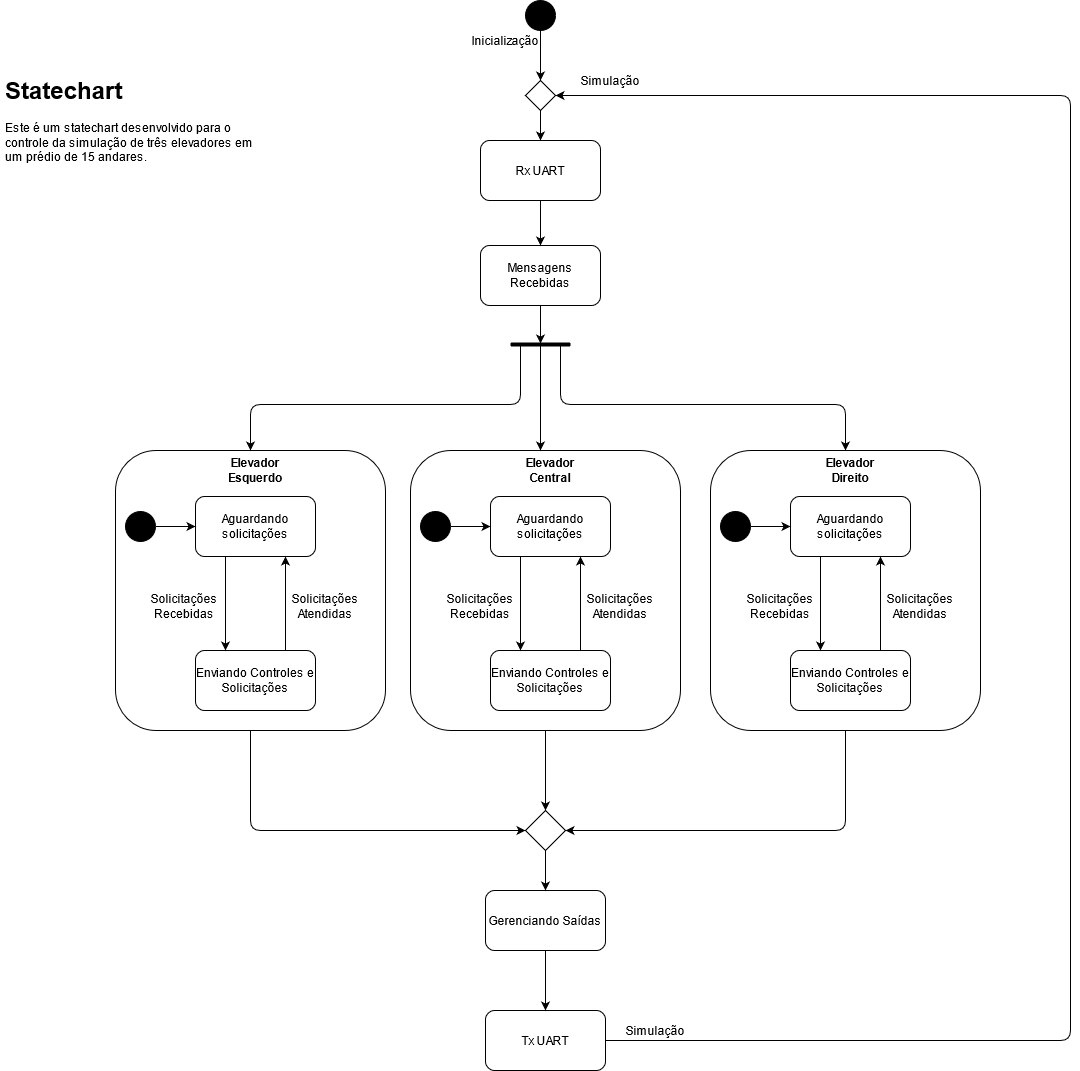

The diagram above was exported from draw.io. Its source (the exported page's mxGraphModel, read from the mxfile embedded in the PNG):
<mxGraphModel dx="1447" dy="752" grid="1" gridSize="10" guides="1" tooltips="1" connect="1" arrows="1" fold="1" page="1" pageScale="1" pageWidth="1169" pageHeight="827" math="0" shadow="0">
  <root>
    <mxCell id="0" />
    <mxCell id="1" parent="0" />
    <mxCell id="GwfKFmqfMLSOpot1AVn3-3" value="&lt;h1&gt;Statechart&lt;br&gt;&lt;/h1&gt;&lt;p&gt;Este é um statechart desenvolvido para o controle da simulação de três elevadores em um prédio de 15 andares.&lt;br&gt;&lt;/p&gt;" style="text;html=1;strokeColor=none;fillColor=none;spacing=5;spacingTop=-20;whiteSpace=wrap;overflow=hidden;rounded=0;" parent="1" vertex="1">
      <mxGeometry x="200" y="80" width="260" height="120" as="geometry" />
    </mxCell>
    <mxCell id="GwfKFmqfMLSOpot1AVn3-9" value="" style="endArrow=none;html=1;strokeWidth=4;" parent="1" edge="1">
      <mxGeometry width="50" height="50" relative="1" as="geometry">
        <mxPoint x="710" y="354" as="sourcePoint" />
        <mxPoint x="770" y="354" as="targetPoint" />
      </mxGeometry>
    </mxCell>
    <mxCell id="GwfKFmqfMLSOpot1AVn3-16" value="Mensagens Recebidas" style="rounded=1;whiteSpace=wrap;html=1;fillColor=#FFFFFF;" parent="1" vertex="1">
      <mxGeometry x="680" y="255" width="120" height="60" as="geometry" />
    </mxCell>
    <mxCell id="GwfKFmqfMLSOpot1AVn3-17" value="Gerenciando Saídas" style="rounded=1;whiteSpace=wrap;html=1;fillColor=#FFFFFF;" parent="1" vertex="1">
      <mxGeometry x="685" y="900" width="120" height="60" as="geometry" />
    </mxCell>
    <mxCell id="GwfKFmqfMLSOpot1AVn3-106" value="" style="endArrow=classic;html=1;strokeWidth=1;entryX=0.5;entryY=0;entryDx=0;entryDy=0;" parent="1" edge="1">
      <mxGeometry width="50" height="50" relative="1" as="geometry">
        <mxPoint x="740" y="354" as="sourcePoint" />
        <mxPoint x="740" y="460" as="targetPoint" />
      </mxGeometry>
    </mxCell>
    <mxCell id="GwfKFmqfMLSOpot1AVn3-107" value="" style="endArrow=classic;html=1;strokeWidth=1;entryX=0.5;entryY=0;entryDx=0;entryDy=0;" parent="1" target="Iu2CLQNB-vxHo0hvXO3--15" edge="1">
      <mxGeometry width="50" height="50" relative="1" as="geometry">
        <mxPoint x="720" y="354" as="sourcePoint" />
        <mxPoint x="260" y="460" as="targetPoint" />
        <Array as="points">
          <mxPoint x="720" y="414" />
          <mxPoint x="450" y="414" />
        </Array>
      </mxGeometry>
    </mxCell>
    <mxCell id="GwfKFmqfMLSOpot1AVn3-121" value="" style="endArrow=classic;html=1;strokeWidth=1;exitX=0.5;exitY=1;exitDx=0;exitDy=0;" parent="1" source="GwfKFmqfMLSOpot1AVn3-16" edge="1">
      <mxGeometry width="50" height="50" relative="1" as="geometry">
        <mxPoint x="800" y="313" as="sourcePoint" />
        <mxPoint x="740" y="353" as="targetPoint" />
      </mxGeometry>
    </mxCell>
    <mxCell id="GwfKFmqfMLSOpot1AVn3-192" value="" style="endArrow=classic;html=1;strokeWidth=1;entryX=0.5;entryY=0;entryDx=0;entryDy=0;" parent="1" target="GwfKFmqfMLSOpot1AVn3-144" edge="1">
      <mxGeometry width="50" height="50" relative="1" as="geometry">
        <mxPoint x="760" y="354" as="sourcePoint" />
        <mxPoint x="1220" y="474" as="targetPoint" />
        <Array as="points">
          <mxPoint x="760" y="414" />
          <mxPoint x="1045" y="414" />
        </Array>
      </mxGeometry>
    </mxCell>
    <mxCell id="GwfKFmqfMLSOpot1AVn3-205" value="" style="edgeStyle=orthogonalEdgeStyle;rounded=0;orthogonalLoop=1;jettySize=auto;html=1;strokeWidth=1;startArrow=none;" parent="1" source="GwfKFmqfMLSOpot1AVn3-211" target="GwfKFmqfMLSOpot1AVn3-202" edge="1">
      <mxGeometry relative="1" as="geometry" />
    </mxCell>
    <mxCell id="GwfKFmqfMLSOpot1AVn3-193" value="" style="ellipse;whiteSpace=wrap;html=1;aspect=fixed;fillColor=#000000;" parent="1" vertex="1">
      <mxGeometry x="725" y="10" width="30" height="30" as="geometry" />
    </mxCell>
    <mxCell id="GwfKFmqfMLSOpot1AVn3-196" value="" style="rhombus;whiteSpace=wrap;html=1;fillColor=#ffffff;" parent="1" vertex="1">
      <mxGeometry x="725" y="820" width="40" height="40" as="geometry" />
    </mxCell>
    <mxCell id="GwfKFmqfMLSOpot1AVn3-199" value="" style="endArrow=classic;html=1;strokeWidth=1;exitX=0.5;exitY=1;exitDx=0;exitDy=0;entryX=0.5;entryY=0;entryDx=0;entryDy=0;" parent="1" source="GwfKFmqfMLSOpot1AVn3-196" target="GwfKFmqfMLSOpot1AVn3-17" edge="1">
      <mxGeometry width="50" height="50" relative="1" as="geometry">
        <mxPoint x="835" y="910" as="sourcePoint" />
        <mxPoint x="885" y="860" as="targetPoint" />
      </mxGeometry>
    </mxCell>
    <mxCell id="GwfKFmqfMLSOpot1AVn3-201" value="Tx UART" style="rounded=1;whiteSpace=wrap;html=1;fillColor=#ffffff;" parent="1" vertex="1">
      <mxGeometry x="685" y="1020" width="120" height="60" as="geometry" />
    </mxCell>
    <mxCell id="GwfKFmqfMLSOpot1AVn3-202" value="Rx UART" style="rounded=1;whiteSpace=wrap;html=1;fillColor=#ffffff;" parent="1" vertex="1">
      <mxGeometry x="680" y="150" width="120" height="60" as="geometry" />
    </mxCell>
    <mxCell id="GwfKFmqfMLSOpot1AVn3-203" value="" style="endArrow=classic;html=1;strokeWidth=1;exitX=0.5;exitY=1;exitDx=0;exitDy=0;entryX=0.5;entryY=0;entryDx=0;entryDy=0;" parent="1" source="GwfKFmqfMLSOpot1AVn3-202" target="GwfKFmqfMLSOpot1AVn3-16" edge="1">
      <mxGeometry width="50" height="50" relative="1" as="geometry">
        <mxPoint x="760" y="190" as="sourcePoint" />
        <mxPoint x="810" y="140" as="targetPoint" />
      </mxGeometry>
    </mxCell>
    <mxCell id="GwfKFmqfMLSOpot1AVn3-206" value="" style="endArrow=classic;html=1;strokeWidth=1;exitX=0.5;exitY=1;exitDx=0;exitDy=0;" parent="1" target="GwfKFmqfMLSOpot1AVn3-201" edge="1">
      <mxGeometry width="50" height="50" relative="1" as="geometry">
        <mxPoint x="745" y="960" as="sourcePoint" />
        <mxPoint x="815" y="920" as="targetPoint" />
      </mxGeometry>
    </mxCell>
    <mxCell id="GwfKFmqfMLSOpot1AVn3-210" value="" style="endArrow=classic;html=1;strokeWidth=1;exitX=1;exitY=0.5;exitDx=0;exitDy=0;entryX=1;entryY=0.5;entryDx=0;entryDy=0;" parent="1" source="GwfKFmqfMLSOpot1AVn3-201" target="GwfKFmqfMLSOpot1AVn3-211" edge="1">
      <mxGeometry width="50" height="50" relative="1" as="geometry">
        <mxPoint x="790" y="1400" as="sourcePoint" />
        <mxPoint x="910" y="180" as="targetPoint" />
        <Array as="points">
          <mxPoint x="1270" y="1050" />
          <mxPoint x="1270" y="105" />
        </Array>
      </mxGeometry>
    </mxCell>
    <mxCell id="GwfKFmqfMLSOpot1AVn3-211" value="" style="rhombus;whiteSpace=wrap;html=1;strokeColor=#000000;fillColor=#ffffff;" parent="1" vertex="1">
      <mxGeometry x="725" y="90" width="30" height="30" as="geometry" />
    </mxCell>
    <mxCell id="GwfKFmqfMLSOpot1AVn3-214" value="Simulação" style="text;html=1;strokeColor=none;fillColor=none;align=center;verticalAlign=middle;whiteSpace=wrap;rounded=0;" parent="1" vertex="1">
      <mxGeometry x="835" y="1030" width="40" height="20" as="geometry" />
    </mxCell>
    <mxCell id="GwfKFmqfMLSOpot1AVn3-215" value="Simulação" style="text;html=1;strokeColor=none;fillColor=none;align=center;verticalAlign=middle;whiteSpace=wrap;rounded=0;" parent="1" vertex="1">
      <mxGeometry x="790" y="80" width="40" height="20" as="geometry" />
    </mxCell>
    <mxCell id="GwfKFmqfMLSOpot1AVn3-216" value="" style="endArrow=classic;html=1;strokeWidth=1;exitX=0.5;exitY=1;exitDx=0;exitDy=0;entryX=0.5;entryY=0;entryDx=0;entryDy=0;" parent="1" source="GwfKFmqfMLSOpot1AVn3-193" target="GwfKFmqfMLSOpot1AVn3-211" edge="1">
      <mxGeometry width="50" height="50" relative="1" as="geometry">
        <mxPoint x="930" y="110" as="sourcePoint" />
        <mxPoint x="980" y="60" as="targetPoint" />
      </mxGeometry>
    </mxCell>
    <mxCell id="GwfKFmqfMLSOpot1AVn3-217" value="Inicialização" style="text;html=1;strokeColor=none;fillColor=none;align=center;verticalAlign=middle;whiteSpace=wrap;rounded=0;" parent="1" vertex="1">
      <mxGeometry x="685" y="40" width="40" height="20" as="geometry" />
    </mxCell>
    <mxCell id="Iu2CLQNB-vxHo0hvXO3--2" value="" style="group" vertex="1" connectable="0" parent="1">
      <mxGeometry x="910" y="460" width="270" height="280" as="geometry" />
    </mxCell>
    <mxCell id="GwfKFmqfMLSOpot1AVn3-144" value="" style="rounded=1;whiteSpace=wrap;html=1;fillColor=none;" parent="Iu2CLQNB-vxHo0hvXO3--2" vertex="1">
      <mxGeometry width="270" height="280" as="geometry" />
    </mxCell>
    <mxCell id="GwfKFmqfMLSOpot1AVn3-15" value="Enviando Controles e Solicitações" style="rounded=1;whiteSpace=wrap;html=1;fillColor=#FFFFFF;" parent="Iu2CLQNB-vxHo0hvXO3--2" vertex="1">
      <mxGeometry x="80" y="200" width="120" height="60" as="geometry" />
    </mxCell>
    <mxCell id="GwfKFmqfMLSOpot1AVn3-86" value="&lt;b&gt;Elevador Direito&lt;/b&gt;" style="text;html=1;strokeColor=none;fillColor=none;align=center;verticalAlign=middle;whiteSpace=wrap;rounded=0;" parent="Iu2CLQNB-vxHo0hvXO3--2" vertex="1">
      <mxGeometry x="95" y="10" width="90" height="20" as="geometry" />
    </mxCell>
    <mxCell id="GwfKFmqfMLSOpot1AVn3-87" value="Aguardando solicitações" style="rounded=1;whiteSpace=wrap;html=1;" parent="Iu2CLQNB-vxHo0hvXO3--2" vertex="1">
      <mxGeometry x="80" y="46" width="120" height="60" as="geometry" />
    </mxCell>
    <mxCell id="GwfKFmqfMLSOpot1AVn3-88" value="" style="ellipse;whiteSpace=wrap;html=1;aspect=fixed;fillColor=#000000;" parent="Iu2CLQNB-vxHo0hvXO3--2" vertex="1">
      <mxGeometry x="10" y="61" width="30" height="30" as="geometry" />
    </mxCell>
    <mxCell id="GwfKFmqfMLSOpot1AVn3-89" value="" style="endArrow=classic;html=1;strokeWidth=1;exitX=1;exitY=0.5;exitDx=0;exitDy=0;entryX=0;entryY=0.5;entryDx=0;entryDy=0;" parent="Iu2CLQNB-vxHo0hvXO3--2" source="GwfKFmqfMLSOpot1AVn3-88" target="GwfKFmqfMLSOpot1AVn3-87" edge="1">
      <mxGeometry x="-20" y="10" width="50" height="50" as="geometry">
        <mxPoint x="110" y="166" as="sourcePoint" />
        <mxPoint x="160" y="116" as="targetPoint" />
      </mxGeometry>
    </mxCell>
    <mxCell id="GwfKFmqfMLSOpot1AVn3-90" value="" style="endArrow=classic;html=1;strokeWidth=1;exitX=0.25;exitY=1;exitDx=0;exitDy=0;entryX=0.25;entryY=0;entryDx=0;entryDy=0;" parent="Iu2CLQNB-vxHo0hvXO3--2" source="GwfKFmqfMLSOpot1AVn3-87" target="GwfKFmqfMLSOpot1AVn3-15" edge="1">
      <mxGeometry x="-20" y="10" width="50" height="50" as="geometry">
        <mxPoint x="420" y="126" as="sourcePoint" />
        <mxPoint x="109.02500000000009" y="196.92000000000007" as="targetPoint" />
      </mxGeometry>
    </mxCell>
    <mxCell id="GwfKFmqfMLSOpot1AVn3-91" value="" style="endArrow=classic;html=1;strokeWidth=1;entryX=0.75;entryY=1;entryDx=0;entryDy=0;" parent="Iu2CLQNB-vxHo0hvXO3--2" target="GwfKFmqfMLSOpot1AVn3-87" edge="1">
      <mxGeometry x="-20" y="10" width="50" height="50" as="geometry">
        <mxPoint x="170" y="200" as="sourcePoint" />
        <mxPoint x="160" y="176" as="targetPoint" />
      </mxGeometry>
    </mxCell>
    <mxCell id="GwfKFmqfMLSOpot1AVn3-100" value="Solicitações Recebidas" style="text;html=1;strokeColor=none;fillColor=none;align=center;verticalAlign=middle;whiteSpace=wrap;rounded=0;" parent="Iu2CLQNB-vxHo0hvXO3--2" vertex="1">
      <mxGeometry x="49.5" y="146" width="40" height="20" as="geometry" />
    </mxCell>
    <mxCell id="GwfKFmqfMLSOpot1AVn3-101" value="Solicitações Atendidas" style="text;html=1;strokeColor=none;fillColor=none;align=center;verticalAlign=middle;whiteSpace=wrap;rounded=0;" parent="Iu2CLQNB-vxHo0hvXO3--2" vertex="1">
      <mxGeometry x="190" y="146" width="40" height="20" as="geometry" />
    </mxCell>
    <mxCell id="Iu2CLQNB-vxHo0hvXO3--3" value="" style="group" vertex="1" connectable="0" parent="1">
      <mxGeometry x="610" y="460" width="270" height="280" as="geometry" />
    </mxCell>
    <mxCell id="Iu2CLQNB-vxHo0hvXO3--4" value="" style="rounded=1;whiteSpace=wrap;html=1;fillColor=none;" vertex="1" parent="Iu2CLQNB-vxHo0hvXO3--3">
      <mxGeometry width="270" height="280" as="geometry" />
    </mxCell>
    <mxCell id="Iu2CLQNB-vxHo0hvXO3--5" value="Enviando Controles e Solicitações" style="rounded=1;whiteSpace=wrap;html=1;fillColor=#FFFFFF;" vertex="1" parent="Iu2CLQNB-vxHo0hvXO3--3">
      <mxGeometry x="80" y="200" width="120" height="60" as="geometry" />
    </mxCell>
    <mxCell id="Iu2CLQNB-vxHo0hvXO3--6" value="&lt;b&gt;Elevador Central&lt;br&gt;&lt;/b&gt;" style="text;html=1;strokeColor=none;fillColor=none;align=center;verticalAlign=middle;whiteSpace=wrap;rounded=0;" vertex="1" parent="Iu2CLQNB-vxHo0hvXO3--3">
      <mxGeometry x="95" y="10" width="90" height="20" as="geometry" />
    </mxCell>
    <mxCell id="Iu2CLQNB-vxHo0hvXO3--7" value="Aguardando solicitações" style="rounded=1;whiteSpace=wrap;html=1;" vertex="1" parent="Iu2CLQNB-vxHo0hvXO3--3">
      <mxGeometry x="80" y="46" width="120" height="60" as="geometry" />
    </mxCell>
    <mxCell id="Iu2CLQNB-vxHo0hvXO3--8" value="" style="ellipse;whiteSpace=wrap;html=1;aspect=fixed;fillColor=#000000;" vertex="1" parent="Iu2CLQNB-vxHo0hvXO3--3">
      <mxGeometry x="10" y="61" width="30" height="30" as="geometry" />
    </mxCell>
    <mxCell id="Iu2CLQNB-vxHo0hvXO3--9" value="" style="endArrow=classic;html=1;strokeWidth=1;exitX=1;exitY=0.5;exitDx=0;exitDy=0;entryX=0;entryY=0.5;entryDx=0;entryDy=0;" edge="1" parent="Iu2CLQNB-vxHo0hvXO3--3" source="Iu2CLQNB-vxHo0hvXO3--8" target="Iu2CLQNB-vxHo0hvXO3--7">
      <mxGeometry x="-20" y="10" width="50" height="50" as="geometry">
        <mxPoint x="110" y="166" as="sourcePoint" />
        <mxPoint x="160" y="116" as="targetPoint" />
      </mxGeometry>
    </mxCell>
    <mxCell id="Iu2CLQNB-vxHo0hvXO3--10" value="" style="endArrow=classic;html=1;strokeWidth=1;exitX=0.25;exitY=1;exitDx=0;exitDy=0;entryX=0.25;entryY=0;entryDx=0;entryDy=0;" edge="1" parent="Iu2CLQNB-vxHo0hvXO3--3" source="Iu2CLQNB-vxHo0hvXO3--7" target="Iu2CLQNB-vxHo0hvXO3--5">
      <mxGeometry x="-20" y="10" width="50" height="50" as="geometry">
        <mxPoint x="420" y="126" as="sourcePoint" />
        <mxPoint x="109.02500000000009" y="196.92000000000007" as="targetPoint" />
      </mxGeometry>
    </mxCell>
    <mxCell id="Iu2CLQNB-vxHo0hvXO3--11" value="" style="endArrow=classic;html=1;strokeWidth=1;entryX=0.75;entryY=1;entryDx=0;entryDy=0;" edge="1" parent="Iu2CLQNB-vxHo0hvXO3--3" target="Iu2CLQNB-vxHo0hvXO3--7">
      <mxGeometry x="-20" y="10" width="50" height="50" as="geometry">
        <mxPoint x="170" y="200" as="sourcePoint" />
        <mxPoint x="160" y="176" as="targetPoint" />
      </mxGeometry>
    </mxCell>
    <mxCell id="Iu2CLQNB-vxHo0hvXO3--12" value="Solicitações Recebidas" style="text;html=1;strokeColor=none;fillColor=none;align=center;verticalAlign=middle;whiteSpace=wrap;rounded=0;" vertex="1" parent="Iu2CLQNB-vxHo0hvXO3--3">
      <mxGeometry x="49.5" y="146" width="40" height="20" as="geometry" />
    </mxCell>
    <mxCell id="Iu2CLQNB-vxHo0hvXO3--13" value="Solicitações Atendidas" style="text;html=1;strokeColor=none;fillColor=none;align=center;verticalAlign=middle;whiteSpace=wrap;rounded=0;" vertex="1" parent="Iu2CLQNB-vxHo0hvXO3--3">
      <mxGeometry x="190" y="146" width="40" height="20" as="geometry" />
    </mxCell>
    <mxCell id="Iu2CLQNB-vxHo0hvXO3--14" value="" style="group" vertex="1" connectable="0" parent="1">
      <mxGeometry x="315" y="460" width="270" height="280" as="geometry" />
    </mxCell>
    <mxCell id="Iu2CLQNB-vxHo0hvXO3--15" value="" style="rounded=1;whiteSpace=wrap;html=1;fillColor=none;" vertex="1" parent="Iu2CLQNB-vxHo0hvXO3--14">
      <mxGeometry width="270" height="280" as="geometry" />
    </mxCell>
    <mxCell id="Iu2CLQNB-vxHo0hvXO3--16" value="Enviando Controles e Solicitações" style="rounded=1;whiteSpace=wrap;html=1;fillColor=#FFFFFF;" vertex="1" parent="Iu2CLQNB-vxHo0hvXO3--14">
      <mxGeometry x="80" y="200" width="120" height="60" as="geometry" />
    </mxCell>
    <mxCell id="Iu2CLQNB-vxHo0hvXO3--17" value="&lt;b&gt;Elevador Esquerdo&lt;br&gt;&lt;/b&gt;" style="text;html=1;strokeColor=none;fillColor=none;align=center;verticalAlign=middle;whiteSpace=wrap;rounded=0;" vertex="1" parent="Iu2CLQNB-vxHo0hvXO3--14">
      <mxGeometry x="95" y="10" width="90" height="20" as="geometry" />
    </mxCell>
    <mxCell id="Iu2CLQNB-vxHo0hvXO3--18" value="Aguardando solicitações" style="rounded=1;whiteSpace=wrap;html=1;" vertex="1" parent="Iu2CLQNB-vxHo0hvXO3--14">
      <mxGeometry x="80" y="46" width="120" height="60" as="geometry" />
    </mxCell>
    <mxCell id="Iu2CLQNB-vxHo0hvXO3--19" value="" style="ellipse;whiteSpace=wrap;html=1;aspect=fixed;fillColor=#000000;" vertex="1" parent="Iu2CLQNB-vxHo0hvXO3--14">
      <mxGeometry x="10" y="61" width="30" height="30" as="geometry" />
    </mxCell>
    <mxCell id="Iu2CLQNB-vxHo0hvXO3--20" value="" style="endArrow=classic;html=1;strokeWidth=1;exitX=1;exitY=0.5;exitDx=0;exitDy=0;entryX=0;entryY=0.5;entryDx=0;entryDy=0;" edge="1" parent="Iu2CLQNB-vxHo0hvXO3--14" source="Iu2CLQNB-vxHo0hvXO3--19" target="Iu2CLQNB-vxHo0hvXO3--18">
      <mxGeometry x="-20" y="10" width="50" height="50" as="geometry">
        <mxPoint x="110" y="166" as="sourcePoint" />
        <mxPoint x="160" y="116" as="targetPoint" />
      </mxGeometry>
    </mxCell>
    <mxCell id="Iu2CLQNB-vxHo0hvXO3--21" value="" style="endArrow=classic;html=1;strokeWidth=1;exitX=0.25;exitY=1;exitDx=0;exitDy=0;entryX=0.25;entryY=0;entryDx=0;entryDy=0;" edge="1" parent="Iu2CLQNB-vxHo0hvXO3--14" source="Iu2CLQNB-vxHo0hvXO3--18" target="Iu2CLQNB-vxHo0hvXO3--16">
      <mxGeometry x="-20" y="10" width="50" height="50" as="geometry">
        <mxPoint x="420" y="126" as="sourcePoint" />
        <mxPoint x="109.02500000000009" y="196.92000000000007" as="targetPoint" />
      </mxGeometry>
    </mxCell>
    <mxCell id="Iu2CLQNB-vxHo0hvXO3--22" value="" style="endArrow=classic;html=1;strokeWidth=1;entryX=0.75;entryY=1;entryDx=0;entryDy=0;" edge="1" parent="Iu2CLQNB-vxHo0hvXO3--14" target="Iu2CLQNB-vxHo0hvXO3--18">
      <mxGeometry x="-20" y="10" width="50" height="50" as="geometry">
        <mxPoint x="170" y="200" as="sourcePoint" />
        <mxPoint x="160" y="176" as="targetPoint" />
      </mxGeometry>
    </mxCell>
    <mxCell id="Iu2CLQNB-vxHo0hvXO3--23" value="Solicitações Recebidas" style="text;html=1;strokeColor=none;fillColor=none;align=center;verticalAlign=middle;whiteSpace=wrap;rounded=0;" vertex="1" parent="Iu2CLQNB-vxHo0hvXO3--14">
      <mxGeometry x="49.5" y="146" width="40" height="20" as="geometry" />
    </mxCell>
    <mxCell id="Iu2CLQNB-vxHo0hvXO3--24" value="Solicitações Atendidas" style="text;html=1;strokeColor=none;fillColor=none;align=center;verticalAlign=middle;whiteSpace=wrap;rounded=0;" vertex="1" parent="Iu2CLQNB-vxHo0hvXO3--14">
      <mxGeometry x="190" y="146" width="40" height="20" as="geometry" />
    </mxCell>
    <mxCell id="Iu2CLQNB-vxHo0hvXO3--25" value="" style="endArrow=classic;html=1;exitX=0.5;exitY=1;exitDx=0;exitDy=0;entryX=0.5;entryY=0;entryDx=0;entryDy=0;" edge="1" parent="1" source="Iu2CLQNB-vxHo0hvXO3--4" target="GwfKFmqfMLSOpot1AVn3-196">
      <mxGeometry width="50" height="50" relative="1" as="geometry">
        <mxPoint x="780" y="950" as="sourcePoint" />
        <mxPoint x="830" y="900" as="targetPoint" />
      </mxGeometry>
    </mxCell>
    <mxCell id="Iu2CLQNB-vxHo0hvXO3--26" value="" style="endArrow=classic;html=1;exitX=0.5;exitY=1;exitDx=0;exitDy=0;entryX=1;entryY=0.5;entryDx=0;entryDy=0;" edge="1" parent="1" source="GwfKFmqfMLSOpot1AVn3-144" target="GwfKFmqfMLSOpot1AVn3-196">
      <mxGeometry width="50" height="50" relative="1" as="geometry">
        <mxPoint x="780" y="880" as="sourcePoint" />
        <mxPoint x="830" y="830" as="targetPoint" />
        <Array as="points">
          <mxPoint x="1045" y="840" />
        </Array>
      </mxGeometry>
    </mxCell>
    <mxCell id="Iu2CLQNB-vxHo0hvXO3--27" value="" style="endArrow=classic;html=1;exitX=0.5;exitY=1;exitDx=0;exitDy=0;entryX=0;entryY=0.5;entryDx=0;entryDy=0;" edge="1" parent="1" source="Iu2CLQNB-vxHo0hvXO3--15" target="GwfKFmqfMLSOpot1AVn3-196">
      <mxGeometry width="50" height="50" relative="1" as="geometry">
        <mxPoint x="780" y="880" as="sourcePoint" />
        <mxPoint x="830" y="830" as="targetPoint" />
        <Array as="points">
          <mxPoint x="450" y="840" />
        </Array>
      </mxGeometry>
    </mxCell>
  </root>
</mxGraphModel>